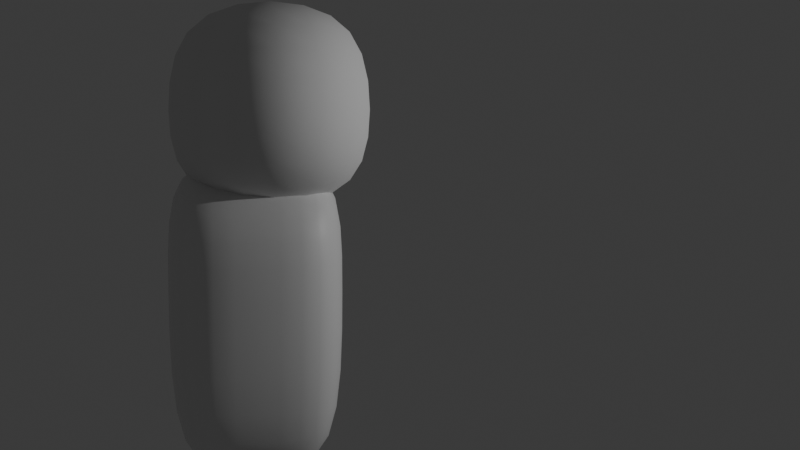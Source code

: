 # Source: Stitch2.blend  (saved by Blender 4.4.32; exported with 4.5.12 LTS)
import bpy
from mathutils import Matrix  # noqa: F401  (used for matrix-valued properties, if any)

bpy.ops.wm.read_factory_settings(use_empty=True)
scene = bpy.context.scene
scene.name = 'Scene'

# ---- collections
col_collection = bpy.data.collections.new('Collection'); scene.collection.children.link(col_collection)

# ---- materials (node trees are filled in below, after node groups)
mat_material = bpy.data.materials.new('Material')
mat_material.alpha_threshold = 0.0
mat_material.roughness = 0.5
mat_material.line_color = (0.0, 0.0, 0.0, 1.0)

# ---- material node trees
mat_material.use_nodes = True; mat_material.node_tree.nodes.clear()
_N = mat_material.node_tree.nodes; _L = mat_material.node_tree.links
n0 = _N.new('ShaderNodeOutputMaterial'); n0.name = 'Material Output'; n0.location = (300, 300)
n1 = _N.new('ShaderNodeBsdfPrincipled'); n1.name = 'Principled BSDF'; n1.location = (10, 300)
n1.inputs[3].default_value = 1.45
_L.new(n1.outputs[0], n0.inputs[0])
n0.is_active_output = True

# ---- world
world_world = bpy.data.worlds.new('World'); scene.world = world_world
world_world.use_nodes = True; world_world.node_tree.nodes.clear()
_N = world_world.node_tree.nodes; _L = world_world.node_tree.links
n0 = _N.new('ShaderNodeOutputWorld'); n0.name = 'World Output'; n0.location = (300, 300)
n1 = _N.new('ShaderNodeBackground'); n1.name = 'Background'; n1.location = (10, 300)
n1.inputs[0].default_value = (0.05088, 0.05088, 0.05088, 1.0)
_L.new(n1.outputs[0], n0.inputs[0])
n0.is_active_output = True
world_world.color = (0.05088, 0.05088, 0.05088)
world_world.sun_shadow_jitter_overblur = 0.0

# ---- cameras
cam_camera = bpy.data.cameras.new('Camera')
cam_camera.clip_end = 100.0
cam_camera.ortho_scale = 7.314

# ---- lights
light_light = bpy.data.lights.new('Light', 'POINT')
light_light.energy = 1000.0
light_light.shadow_soft_size = 0.1

# ---- meshes
me_cube = bpy.data.meshes.new('Cube')
me_cube.from_pydata([(1.0, 1.0, 0.8977), (1.0, 0.7761, -0.84), (1.0, -1.0, 0.8977), (1.0, -0.7761, -0.84), (-1.0, 1.0, 0.8977), (-1.0, 0.7761, -0.84), (-1.0, -1.0, 0.8977), (-1.0, -0.7761, -0.84), (-1.0, 0.0, -1.0), (1.0, 0.0, 1.215), (-1.0, 0.0, 1.215), (1.0, 0.0, -1.0), (0.0, 0.7761, -0.84), (0.0, -1.0, 0.8977), (0.0, -0.7761, -0.84), (0.0, 1.0, 0.8977), (0.0, 0.0, -1.0), (0.0, 0.0, 1.215), (1.0, 1.0, 0.3939), (-1.0, -1.0, 0.3939), (1.0, -1.0, 0.3939), (-1.0, 1.0, 0.3939), (1.0, 0.0, 0.3939), (-1.0, 0.0, 0.3939), (0.0, 1.0, 0.3939), (0.0, -1.0, 0.3939)], [], [(17, 10, 6, 13), (25, 13, 6, 19), (23, 10, 4, 21), (16, 11, 3, 14), (22, 9, 2, 20), (24, 15, 0, 18), (18, 0, 9, 22), (12, 1, 11, 16), (19, 6, 10, 23), (15, 4, 10, 17), (0, 15, 17, 9), (5, 12, 16, 8), (21, 4, 15, 24), (8, 16, 14, 7), (20, 2, 13, 25), (9, 17, 13, 2), (3, 20, 25, 14), (5, 21, 24, 12), (7, 19, 23, 8), (1, 18, 22, 11), (12, 24, 18, 1), (11, 22, 20, 3), (8, 23, 21, 5), (14, 25, 19, 7)])
me_cube.polygons.foreach_set('use_smooth', [True] * 24)
_uv = me_cube.uv_layers.new(name='UVMap')
_uv.uv.foreach_set('vector', [0.75, 0.625, 0.875, 0.625, 0.875, 0.75, 0.75, 0.75, 0.5492, 0.875, 0.625, 0.875, 0.625, 1.0, 0.5492, 1.0, 0.5492, 0.125, 0.625, 0.125, 0.625, 0.25, 0.5492, 0.25, 0.25, 0.625, 0.375, 0.625, 0.375, 0.75, 0.25, 0.75, 0.5492, 0.625, 0.625, 0.625, 0.625, 0.75, 0.5492, 0.75, 0.5492, 0.375, 0.625, 0.375, 0.625, 0.5, 0.5492, 0.5, 0.5492, 0.5, 0.625, 0.5, 0.625, 0.625, 0.5492, 0.625, 0.25, 0.5, 0.375, 0.5, 0.375, 0.625, 0.25, 0.625, 0.5492, 0.0, 0.625, 0.0, 0.625, 0.125, 0.5492, 0.125, 0.75, 0.5, 0.875, 0.5, 0.875, 0.625, 0.75, 0.625, 0.625, 0.5, 0.75, 0.5, 0.75, 0.625, 0.625, 0.625, 0.125, 0.5, 0.25, 0.5, 0.25, 0.625, 0.125, 0.625, 0.5492, 0.25, 0.625, 0.25, 0.625, 0.375, 0.5492, 0.375, 0.125, 0.625, 0.25, 0.625, 0.25, 0.75, 0.125, 0.75, 0.5492, 0.75, 0.625, 0.75, 0.625, 0.875, 0.5492, 0.875, 0.625, 0.625, 0.75, 0.625, 0.75, 0.75, 0.625, 0.75, 0.375, 0.75, 0.5492, 0.75, 0.5492, 0.875, 0.375, 0.875, 0.375, 0.25, 0.5492, 0.25, 0.5492, 0.375, 0.375, 0.375, 0.375, 0.0, 0.5492, 0.0, 0.5492, 0.125, 0.375, 0.125, 0.375, 0.5, 0.5492, 0.5, 0.5492, 0.625, 0.375, 0.625, 0.375, 0.375, 0.5492, 0.375, 0.5492, 0.5, 0.375, 0.5, 0.375, 0.625, 0.5492, 0.625, 0.5492, 0.75, 0.375, 0.75, 0.375, 0.125, 0.5492, 0.125, 0.5492, 0.25, 0.375, 0.25, 0.375, 0.875, 0.5492, 0.875, 0.5492, 1.0, 0.375, 1.0])
me_cube.materials.append(mat_material)
me_cube.use_mirror_vertex_groups = False
me_cube.update()
me_cube_001 = bpy.data.meshes.new('Cube.001')
me_cube_001.from_pydata([(-1.0, -0.8093, -1.156), (-1.0, -0.8748, 0.4989), (-1.0, 0.8093, -1.156), (-1.0, 0.8748, 0.4989), (1.0, -0.8093, -1.156), (1.0, -0.8748, 0.4989), (1.0, 0.8093, -1.156), (1.0, 0.8748, 0.4989), (-1.251, -1.351, -0.402), (-1.251, 1.351, -0.402), (1.251, 1.351, -0.402), (1.251, -1.351, -0.402)], [], [(8, 1, 3, 9), (9, 3, 7, 10), (10, 7, 5, 11), (11, 5, 1, 8), (2, 6, 4, 0), (7, 3, 1, 5), (4, 11, 8, 0), (6, 10, 11, 4), (2, 9, 10, 6), (0, 8, 9, 2)])
me_cube_001.polygons.foreach_set('use_smooth', [True] * 10)
_uv = me_cube_001.uv_layers.new(name='UVMap')
_uv.uv.foreach_set('vector', [0.4739, 0.0, 0.625, 0.0, 0.625, 0.25, 0.4739, 0.25, 0.4739, 0.25, 0.625, 0.25, 0.625, 0.5, 0.4739, 0.5, 0.4739, 0.5, 0.625, 0.5, 0.625, 0.75, 0.4739, 0.75, 0.4739, 0.75, 0.625, 0.75, 0.625, 1.0, 0.4739, 1.0, 0.125, 0.5, 0.375, 0.5, 0.375, 0.75, 0.125, 0.75, 0.625, 0.5, 0.875, 0.5, 0.875, 0.75, 0.625, 0.75, 0.375, 0.75, 0.4739, 0.75, 0.4739, 1.0, 0.375, 1.0, 0.375, 0.5, 0.4739, 0.5, 0.4739, 0.75, 0.375, 0.75, 0.375, 0.25, 0.4739, 0.25, 0.4739, 0.5, 0.375, 0.5, 0.375, 0.0, 0.4739, 0.0, 0.4739, 0.25, 0.375, 0.25])
me_cube_001.update()

# ---- objects
ob_cube = bpy.data.objects.new('Cube', me_cube)
ob_light = bpy.data.objects.new('Light', light_light)
ob_camera = bpy.data.objects.new('Camera', cam_camera)
ob_cube_001 = bpy.data.objects.new('Cube.001', me_cube_001)

# ---- transforms, parenting, visibility, modifiers, constraints
ob_cube.location = (0.0, 0.0, 2.01)
ob_cube.rotation_euler = (0.0, -0.0, 1.571)
ob_cube.scale = (1.0, 1.191, 1.793)
ob_cube.lock_rotations_4d = False
ob_cube.empty_display_type = 'ARROWS'
ob_cube.lineart.crease_threshold = 0.0
_m = ob_cube.modifiers.new('Subdivision', 'SUBSURF')
_m.levels = 2
ob_light.location = (4.076, 8.925, 5.904)
ob_light.rotation_euler = (0.6503, 0.05522, 1.866)
ob_light.lock_rotations_4d = False
ob_light.empty_display_type = 'ARROWS'
ob_light.color = (0.0, 0.0, 0.0, 0.0)
ob_light.lineart.crease_threshold = 0.0
ob_camera.location = (13.17, -0.3313, 4.435)
ob_camera.rotation_euler = (1.479, 1.154e-06, 1.415)
ob_camera.lock_rotations_4d = False
ob_camera.empty_display_type = 'ARROWS'
ob_camera.color = (0.0, 0.0, 0.0, 0.0)
ob_camera.display_type = 'WIRE'
ob_camera.lineart.crease_threshold = 0.0
ob_cube_001.location = (0.0, 0.1977, 5.168)
ob_cube_001.rotation_euler = (0.0, -0.0, 1.571)
ob_cube_001.scale = (1.094, 1.548, 1.548)
_m = ob_cube_001.modifiers.new('Subdivision', 'SUBSURF')
_m.levels = 3

# ---- collection membership
col_collection.objects.link(ob_cube)
col_collection.objects.link(ob_light)
col_collection.objects.link(ob_camera)
col_collection.objects.link(ob_cube_001)

# ---- scene / render settings (as saved in the file)
scene.camera = ob_camera
scene.frame_start = 1; scene.frame_end = 250; scene.frame_set(1)
scene.render.engine = 'BLENDER_EEVEE_NEXT'
bpy.context.view_layer.update()
